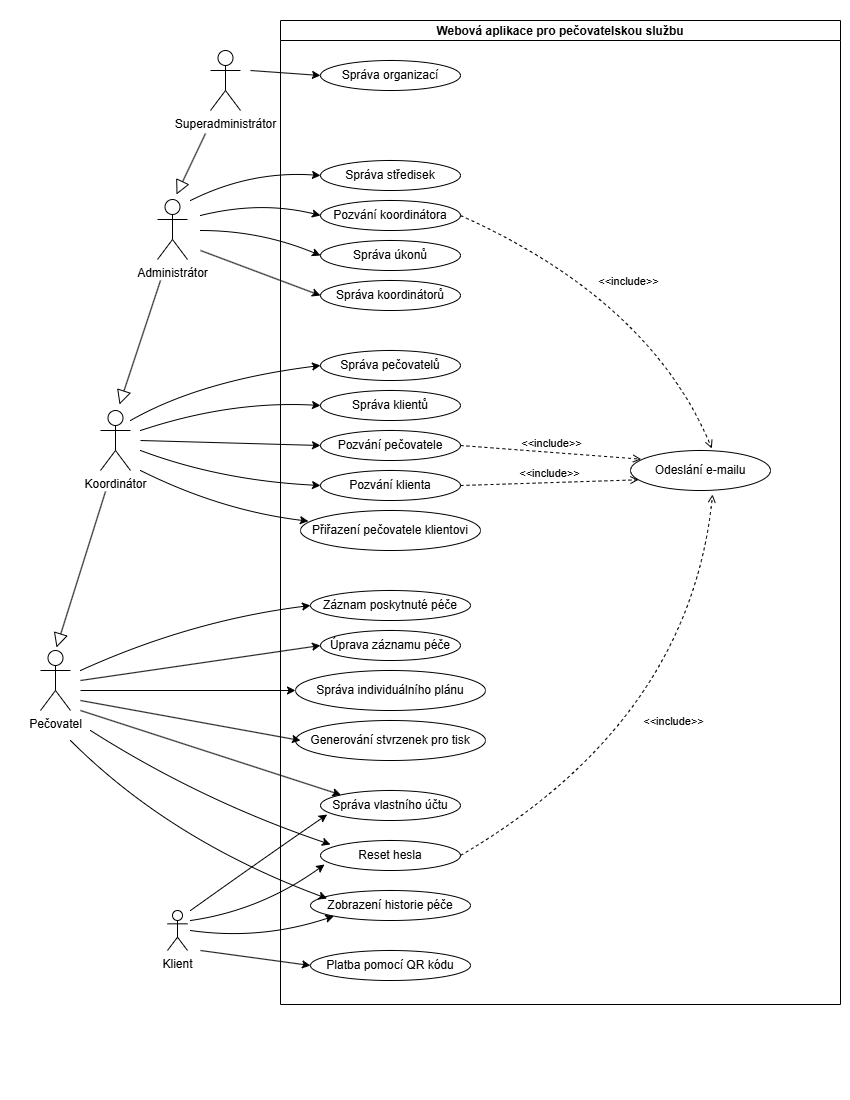

The diagram above was exported from draw.io. Its source (the exported page's mxGraphModel, read from the mxfile embedded in the PNG):
<mxGraphModel dx="2054" dy="1109" grid="1" gridSize="10" guides="1" tooltips="1" connect="1" arrows="1" fold="1" page="1" pageScale="1" pageWidth="850" pageHeight="1100" math="0" shadow="0">
  <root>
    <mxCell id="0" />
    <mxCell id="1" parent="0" />
    <mxCell id="RisHdttp1ypdk-O1N3pM-1" parent="1" style="shape=umlActor;verticalLabelPosition=bottom;verticalAlign=top;html=1;" value="Pečovatel" vertex="1">
      <mxGeometry height="60" width="30" x="40" y="650" as="geometry" />
    </mxCell>
    <mxCell id="RisHdttp1ypdk-O1N3pM-2" parent="1" style="swimlane;startSize=20;" value="Webová aplikace pro pečovatelskou službu" vertex="1">
      <mxGeometry height="984" width="560" x="280" y="20" as="geometry" />
    </mxCell>
    <mxCell id="RisHdttp1ypdk-O1N3pM-13" parent="RisHdttp1ypdk-O1N3pM-2" style="ellipse;whiteSpace=wrap;html=1;" value="Správa středisek" vertex="1">
      <mxGeometry height="30" width="140" x="40" y="140" as="geometry" />
    </mxCell>
    <mxCell id="RisHdttp1ypdk-O1N3pM-14" parent="RisHdttp1ypdk-O1N3pM-2" style="ellipse;whiteSpace=wrap;html=1;" value="Pozvání koordinátora" vertex="1">
      <mxGeometry height="30" width="140" x="40" y="180" as="geometry" />
    </mxCell>
    <mxCell id="RisHdttp1ypdk-O1N3pM-15" parent="RisHdttp1ypdk-O1N3pM-2" style="ellipse;whiteSpace=wrap;html=1;" value="Správa úkonů" vertex="1">
      <mxGeometry height="30" width="140" x="40" y="220" as="geometry" />
    </mxCell>
    <mxCell id="RisHdttp1ypdk-O1N3pM-16" parent="RisHdttp1ypdk-O1N3pM-2" style="ellipse;whiteSpace=wrap;html=1;" value="Správa koordinátorů" vertex="1">
      <mxGeometry height="30" width="140" x="40" y="260" as="geometry" />
    </mxCell>
    <mxCell id="RisHdttp1ypdk-O1N3pM-17" parent="RisHdttp1ypdk-O1N3pM-2" style="ellipse;whiteSpace=wrap;html=1;" value="Správa pečovatelů" vertex="1">
      <mxGeometry height="30" width="140" x="40" y="330" as="geometry" />
    </mxCell>
    <mxCell id="RisHdttp1ypdk-O1N3pM-18" parent="RisHdttp1ypdk-O1N3pM-2" style="ellipse;whiteSpace=wrap;html=1;" value="Správa klientů" vertex="1">
      <mxGeometry height="30" width="140" x="40" y="370" as="geometry" />
    </mxCell>
    <mxCell id="RisHdttp1ypdk-O1N3pM-19" parent="RisHdttp1ypdk-O1N3pM-2" style="ellipse;whiteSpace=wrap;html=1;" value="Pozvání pečovatele" vertex="1">
      <mxGeometry height="30" width="140" x="40" y="410" as="geometry" />
    </mxCell>
    <mxCell id="RisHdttp1ypdk-O1N3pM-20" parent="RisHdttp1ypdk-O1N3pM-2" style="ellipse;whiteSpace=wrap;html=1;" value="Pozvání klienta" vertex="1">
      <mxGeometry height="30" width="140" x="40" y="450" as="geometry" />
    </mxCell>
    <mxCell id="RisHdttp1ypdk-O1N3pM-21" parent="RisHdttp1ypdk-O1N3pM-2" style="ellipse;whiteSpace=wrap;html=1;" value="Přiřazení pečovatele klientovi" vertex="1">
      <mxGeometry height="40" width="180" x="20" y="490" as="geometry" />
    </mxCell>
    <mxCell id="RisHdttp1ypdk-O1N3pM-22" parent="RisHdttp1ypdk-O1N3pM-2" style="ellipse;whiteSpace=wrap;html=1;" value="Záznam poskytnuté péče" vertex="1">
      <mxGeometry height="30" width="160" x="30" y="570" as="geometry" />
    </mxCell>
    <mxCell id="RisHdttp1ypdk-O1N3pM-23" parent="RisHdttp1ypdk-O1N3pM-2" style="ellipse;whiteSpace=wrap;html=1;" value="Úprava záznamu péče" vertex="1">
      <mxGeometry height="30" width="140" x="40" y="610" as="geometry" />
    </mxCell>
    <mxCell id="RisHdttp1ypdk-O1N3pM-25" parent="RisHdttp1ypdk-O1N3pM-2" style="ellipse;whiteSpace=wrap;html=1;" value="Správa individuálního plánu" vertex="1">
      <mxGeometry height="40" width="190" x="15" y="650" as="geometry" />
    </mxCell>
    <mxCell id="RisHdttp1ypdk-O1N3pM-26" parent="RisHdttp1ypdk-O1N3pM-2" style="ellipse;whiteSpace=wrap;html=1;" value="Generování stvrzenek pro tisk" vertex="1">
      <mxGeometry height="40" width="190" x="15" y="700" as="geometry" />
    </mxCell>
    <mxCell id="RisHdttp1ypdk-O1N3pM-28" parent="RisHdttp1ypdk-O1N3pM-2" style="ellipse;whiteSpace=wrap;html=1;" value="Zobrazení historie péče" vertex="1">
      <mxGeometry height="30" width="160" x="30" y="870" as="geometry" />
    </mxCell>
    <mxCell id="RisHdttp1ypdk-O1N3pM-30" parent="RisHdttp1ypdk-O1N3pM-2" style="ellipse;whiteSpace=wrap;html=1;" value="Správa organizací" vertex="1">
      <mxGeometry height="30" width="140" x="40" y="40" as="geometry" />
    </mxCell>
    <mxCell id="RisHdttp1ypdk-O1N3pM-31" parent="RisHdttp1ypdk-O1N3pM-2" style="ellipse;whiteSpace=wrap;html=1;" value="Správa vlastního účtu" vertex="1">
      <mxGeometry height="30" width="140" x="40" y="770" as="geometry" />
    </mxCell>
    <mxCell id="RisHdttp1ypdk-O1N3pM-34" parent="RisHdttp1ypdk-O1N3pM-2" style="ellipse;whiteSpace=wrap;html=1;" value="Reset hesla" vertex="1">
      <mxGeometry height="30" width="140" x="40" y="820" as="geometry" />
    </mxCell>
    <mxCell id="RisHdttp1ypdk-O1N3pM-35" parent="RisHdttp1ypdk-O1N3pM-2" style="ellipse;whiteSpace=wrap;html=1;" value="Odeslání e-mailu" vertex="1">
      <mxGeometry height="40" width="140" x="350" y="430" as="geometry" />
    </mxCell>
    <mxCell id="RisHdttp1ypdk-O1N3pM-36" edge="1" parent="RisHdttp1ypdk-O1N3pM-2" source="RisHdttp1ypdk-O1N3pM-19" style="edgeStyle=none;html=1;endArrow=open;verticalAlign=bottom;dashed=1;labelBackgroundColor=none;rounded=0;exitX=1;exitY=0.5;exitDx=0;exitDy=0;entryX=0.076;entryY=0.217;entryDx=0;entryDy=0;entryPerimeter=0;" target="RisHdttp1ypdk-O1N3pM-35" value="&amp;lt;&amp;lt;include&amp;gt;&amp;gt;">
      <mxGeometry relative="1" width="160" as="geometry">
        <mxPoint x="-190" y="530" as="sourcePoint" />
        <mxPoint x="-30" y="530" as="targetPoint" />
      </mxGeometry>
    </mxCell>
    <mxCell id="RisHdttp1ypdk-O1N3pM-37" edge="1" parent="RisHdttp1ypdk-O1N3pM-2" source="RisHdttp1ypdk-O1N3pM-20" style="edgeStyle=none;html=1;endArrow=open;verticalAlign=bottom;dashed=1;labelBackgroundColor=none;rounded=0;exitX=1;exitY=0.5;exitDx=0;exitDy=0;entryX=0.057;entryY=0.733;entryDx=0;entryDy=0;entryPerimeter=0;" target="RisHdttp1ypdk-O1N3pM-35" value="&amp;lt;&amp;lt;include&amp;gt;&amp;gt;">
      <mxGeometry relative="1" width="160" as="geometry">
        <mxPoint x="310" y="500" as="sourcePoint" />
        <mxPoint x="340" y="470" as="targetPoint" />
      </mxGeometry>
    </mxCell>
    <mxCell id="RisHdttp1ypdk-O1N3pM-38" edge="1" parent="RisHdttp1ypdk-O1N3pM-2" source="RisHdttp1ypdk-O1N3pM-14" style="edgeStyle=none;html=1;endArrow=open;verticalAlign=bottom;dashed=1;labelBackgroundColor=none;rounded=0;exitX=1;exitY=0.5;exitDx=0;exitDy=0;entryX=0.581;entryY=-0.05;entryDx=0;entryDy=0;entryPerimeter=0;curved=1;" target="RisHdttp1ypdk-O1N3pM-35" value="&amp;lt;&amp;lt;include&amp;gt;&amp;gt;">
      <mxGeometry relative="1" width="160" as="geometry">
        <Array as="points">
          <mxPoint x="370" y="280" />
        </Array>
        <mxPoint x="-190" y="530" as="sourcePoint" />
        <mxPoint x="-30" y="530" as="targetPoint" />
      </mxGeometry>
    </mxCell>
    <mxCell id="RisHdttp1ypdk-O1N3pM-39" edge="1" parent="RisHdttp1ypdk-O1N3pM-2" source="RisHdttp1ypdk-O1N3pM-34" style="edgeStyle=none;html=1;endArrow=open;verticalAlign=bottom;dashed=1;labelBackgroundColor=none;rounded=0;exitX=1;exitY=0.5;exitDx=0;exitDy=0;entryX=0.586;entryY=1.1;entryDx=0;entryDy=0;entryPerimeter=0;curved=1;" target="RisHdttp1ypdk-O1N3pM-35" value="&amp;lt;&amp;lt;include&amp;gt;&amp;gt;">
      <mxGeometry relative="1" width="160" as="geometry">
        <Array as="points">
          <mxPoint x="410" y="700" />
        </Array>
        <mxPoint x="-190" y="530" as="sourcePoint" />
        <mxPoint x="-30" y="530" as="targetPoint" />
      </mxGeometry>
    </mxCell>
    <mxCell id="RisHdttp1ypdk-O1N3pM-53" edge="1" parent="1" style="rounded=0;orthogonalLoop=1;jettySize=auto;html=1;entryX=0;entryY=0.5;entryDx=0;entryDy=0;curved=1;" target="RisHdttp1ypdk-O1N3pM-17">
      <mxGeometry relative="1" as="geometry">
        <Array as="points">
          <mxPoint x="200" y="380" />
        </Array>
        <mxPoint x="130" y="420" as="sourcePoint" />
      </mxGeometry>
    </mxCell>
    <mxCell id="RisHdttp1ypdk-O1N3pM-3" parent="1" style="shape=umlActor;verticalLabelPosition=bottom;verticalAlign=top;html=1;outlineConnect=0;" value="Koordinátor" vertex="1">
      <mxGeometry height="60" width="30" x="100" y="410" as="geometry" />
    </mxCell>
    <mxCell id="RisHdttp1ypdk-O1N3pM-10" parent="1" style="shape=umlActor;verticalLabelPosition=bottom;verticalAlign=top;html=1;" value="Klient" vertex="1">
      <mxGeometry height="40" width="20" x="167" y="910" as="geometry" />
    </mxCell>
    <mxCell id="RisHdttp1ypdk-O1N3pM-11" edge="1" parent="1" style="edgeStyle=none;html=1;endArrow=block;endFill=0;endSize=12;verticalAlign=bottom;rounded=0;" value="">
      <mxGeometry relative="1" width="160" as="geometry">
        <mxPoint x="160" y="280" as="sourcePoint" />
        <mxPoint x="119" y="404" as="targetPoint" />
      </mxGeometry>
    </mxCell>
    <mxCell id="RisHdttp1ypdk-O1N3pM-12" edge="1" parent="1" style="edgeStyle=none;html=1;endArrow=block;endFill=0;endSize=12;verticalAlign=bottom;rounded=0;" value="">
      <mxGeometry relative="1" width="160" as="geometry">
        <mxPoint x="105" y="491" as="sourcePoint" />
        <mxPoint x="56" y="647" as="targetPoint" />
      </mxGeometry>
    </mxCell>
    <mxCell id="RisHdttp1ypdk-O1N3pM-29" parent="1" style="shape=umlActor;verticalLabelPosition=bottom;verticalAlign=top;html=1;outlineConnect=0;" value="Superadministrátor" vertex="1">
      <mxGeometry height="60" width="30" x="210" y="50" as="geometry" />
    </mxCell>
    <mxCell id="RisHdttp1ypdk-O1N3pM-32" edge="1" parent="1" style="edgeStyle=none;html=1;endArrow=block;endFill=0;endSize=12;verticalAlign=bottom;rounded=0;" value="">
      <mxGeometry relative="1" width="160" as="geometry">
        <mxPoint x="205" y="133" as="sourcePoint" />
        <mxPoint x="176" y="194" as="targetPoint" />
      </mxGeometry>
    </mxCell>
    <mxCell id="RisHdttp1ypdk-O1N3pM-5" parent="1" style="shape=umlActor;verticalLabelPosition=bottom;verticalAlign=top;html=1;outlineConnect=0;" value="Administrátor" vertex="1">
      <mxGeometry height="60" width="30" x="157" y="199" as="geometry" />
    </mxCell>
    <mxCell id="RisHdttp1ypdk-O1N3pM-33" parent="1" style="ellipse;whiteSpace=wrap;html=1;" value="Platba pomocí QR kódu" vertex="1">
      <mxGeometry height="30" width="160" x="310" y="950" as="geometry" />
    </mxCell>
    <mxCell id="RisHdttp1ypdk-O1N3pM-40" edge="1" parent="1" style="endArrow=classic;html=1;rounded=0;entryX=0;entryY=0.5;entryDx=0;entryDy=0;curved=1;" target="RisHdttp1ypdk-O1N3pM-22" value="">
      <mxGeometry height="50" relative="1" width="50" as="geometry">
        <Array as="points">
          <mxPoint x="190" y="620" />
        </Array>
        <mxPoint x="80" y="670" as="sourcePoint" />
        <mxPoint x="190" y="530" as="targetPoint" />
      </mxGeometry>
    </mxCell>
    <mxCell id="RisHdttp1ypdk-O1N3pM-42" edge="1" parent="1" style="endArrow=classic;html=1;rounded=0;entryX=0;entryY=0.5;entryDx=0;entryDy=0;" target="RisHdttp1ypdk-O1N3pM-23" value="">
      <mxGeometry height="50" relative="1" width="50" as="geometry">
        <mxPoint x="80" y="680" as="sourcePoint" />
        <mxPoint x="190" y="530" as="targetPoint" />
      </mxGeometry>
    </mxCell>
    <mxCell id="RisHdttp1ypdk-O1N3pM-44" edge="1" parent="1" style="endArrow=classic;html=1;rounded=0;entryX=0;entryY=0.5;entryDx=0;entryDy=0;" target="RisHdttp1ypdk-O1N3pM-25" value="">
      <mxGeometry height="50" relative="1" width="50" as="geometry">
        <mxPoint x="80" y="690" as="sourcePoint" />
        <mxPoint x="190" y="530" as="targetPoint" />
      </mxGeometry>
    </mxCell>
    <mxCell id="RisHdttp1ypdk-O1N3pM-45" edge="1" parent="1" style="endArrow=classic;html=1;rounded=0;entryX=0;entryY=0;entryDx=0;entryDy=0;" target="RisHdttp1ypdk-O1N3pM-31" value="">
      <mxGeometry height="50" relative="1" width="50" as="geometry">
        <mxPoint x="80" y="710" as="sourcePoint" />
        <mxPoint x="190" y="530" as="targetPoint" />
      </mxGeometry>
    </mxCell>
    <mxCell id="RisHdttp1ypdk-O1N3pM-46" edge="1" parent="1" style="endArrow=classic;html=1;rounded=0;" value="">
      <mxGeometry height="50" relative="1" width="50" as="geometry">
        <mxPoint x="80" y="700" as="sourcePoint" />
        <mxPoint x="300" y="740" as="targetPoint" />
      </mxGeometry>
    </mxCell>
    <mxCell id="RisHdttp1ypdk-O1N3pM-47" edge="1" parent="1" style="endArrow=classic;html=1;rounded=0;curved=1;" value="">
      <mxGeometry height="50" relative="1" width="50" as="geometry">
        <Array as="points">
          <mxPoint x="200" y="800" />
        </Array>
        <mxPoint x="90" y="730" as="sourcePoint" />
        <mxPoint x="330" y="844" as="targetPoint" />
      </mxGeometry>
    </mxCell>
    <mxCell id="RisHdttp1ypdk-O1N3pM-48" edge="1" parent="1" style="endArrow=classic;html=1;rounded=0;entryX=0.104;entryY=0.267;entryDx=0;entryDy=0;curved=1;entryPerimeter=0;" target="RisHdttp1ypdk-O1N3pM-28" value="">
      <mxGeometry height="50" relative="1" width="50" as="geometry">
        <Array as="points">
          <mxPoint x="170" y="840" />
        </Array>
        <mxPoint x="70" y="740" as="sourcePoint" />
        <mxPoint x="321" y="854" as="targetPoint" />
      </mxGeometry>
    </mxCell>
    <mxCell id="RisHdttp1ypdk-O1N3pM-49" edge="1" parent="1" style="endArrow=classic;html=1;rounded=0;entryX=0.048;entryY=0.8;entryDx=0;entryDy=0;entryPerimeter=0;curved=1;" target="RisHdttp1ypdk-O1N3pM-31" value="">
      <mxGeometry height="50" relative="1" width="50" as="geometry">
        <Array as="points">
          <mxPoint x="260" y="860" />
        </Array>
        <mxPoint x="190" y="910" as="sourcePoint" />
        <mxPoint x="190" y="530" as="targetPoint" />
      </mxGeometry>
    </mxCell>
    <mxCell id="RisHdttp1ypdk-O1N3pM-50" edge="1" parent="1" style="endArrow=classic;html=1;rounded=0;entryX=0.029;entryY=0.8;entryDx=0;entryDy=0;entryPerimeter=0;curved=1;" target="RisHdttp1ypdk-O1N3pM-34" value="">
      <mxGeometry height="50" relative="1" width="50" as="geometry">
        <Array as="points">
          <mxPoint x="260" y="910" />
        </Array>
        <mxPoint x="190" y="920" as="sourcePoint" />
        <mxPoint x="190" y="530" as="targetPoint" />
      </mxGeometry>
    </mxCell>
    <mxCell id="RisHdttp1ypdk-O1N3pM-51" edge="1" parent="1" style="endArrow=classic;html=1;rounded=0;entryX=0;entryY=1;entryDx=0;entryDy=0;curved=1;" target="RisHdttp1ypdk-O1N3pM-28" value="">
      <mxGeometry height="50" relative="1" width="50" as="geometry">
        <Array as="points">
          <mxPoint x="260" y="940" />
        </Array>
        <mxPoint x="190" y="930" as="sourcePoint" />
        <mxPoint x="324" y="880" as="targetPoint" />
      </mxGeometry>
    </mxCell>
    <mxCell id="RisHdttp1ypdk-O1N3pM-52" edge="1" parent="1" style="endArrow=classic;html=1;rounded=0;entryX=0;entryY=0.5;entryDx=0;entryDy=0;" target="RisHdttp1ypdk-O1N3pM-33" value="">
      <mxGeometry height="50" relative="1" width="50" as="geometry">
        <mxPoint x="200" y="950" as="sourcePoint" />
        <mxPoint x="190" y="530" as="targetPoint" />
      </mxGeometry>
    </mxCell>
    <mxCell id="RisHdttp1ypdk-O1N3pM-54" edge="1" parent="1" style="endArrow=classic;html=1;rounded=0;entryX=0;entryY=0.5;entryDx=0;entryDy=0;curved=1;" target="RisHdttp1ypdk-O1N3pM-18" value="">
      <mxGeometry height="50" relative="1" width="50" as="geometry">
        <Array as="points">
          <mxPoint x="230" y="400" />
        </Array>
        <mxPoint x="140" y="430" as="sourcePoint" />
        <mxPoint x="190" y="530" as="targetPoint" />
      </mxGeometry>
    </mxCell>
    <mxCell id="RisHdttp1ypdk-O1N3pM-55" edge="1" parent="1" style="endArrow=classic;html=1;rounded=0;entryX=0;entryY=0.5;entryDx=0;entryDy=0;" target="RisHdttp1ypdk-O1N3pM-19" value="">
      <mxGeometry height="50" relative="1" width="50" as="geometry">
        <mxPoint x="140" y="440" as="sourcePoint" />
        <mxPoint x="190" y="530" as="targetPoint" />
      </mxGeometry>
    </mxCell>
    <mxCell id="RisHdttp1ypdk-O1N3pM-56" edge="1" parent="1" style="endArrow=classic;html=1;rounded=0;entryX=0;entryY=0.5;entryDx=0;entryDy=0;curved=1;" target="RisHdttp1ypdk-O1N3pM-20" value="">
      <mxGeometry height="50" relative="1" width="50" as="geometry">
        <Array as="points">
          <mxPoint x="220" y="480" />
        </Array>
        <mxPoint x="140" y="450" as="sourcePoint" />
        <mxPoint x="190" y="530" as="targetPoint" />
      </mxGeometry>
    </mxCell>
    <mxCell id="RisHdttp1ypdk-O1N3pM-57" edge="1" parent="1" style="endArrow=classic;html=1;rounded=0;entryX=0.044;entryY=0.267;entryDx=0;entryDy=0;entryPerimeter=0;curved=1;" target="RisHdttp1ypdk-O1N3pM-21" value="">
      <mxGeometry height="50" relative="1" width="50" as="geometry">
        <Array as="points">
          <mxPoint x="220" y="510" />
        </Array>
        <mxPoint x="140" y="470" as="sourcePoint" />
        <mxPoint x="190" y="530" as="targetPoint" />
      </mxGeometry>
    </mxCell>
    <mxCell id="RisHdttp1ypdk-O1N3pM-58" edge="1" parent="1" style="endArrow=classic;html=1;rounded=0;entryX=0;entryY=0.5;entryDx=0;entryDy=0;curved=1;" target="RisHdttp1ypdk-O1N3pM-13" value="">
      <mxGeometry height="50" relative="1" width="50" as="geometry">
        <Array as="points">
          <mxPoint x="250" y="170" />
        </Array>
        <mxPoint x="190" y="200" as="sourcePoint" />
        <mxPoint x="190" y="530" as="targetPoint" />
      </mxGeometry>
    </mxCell>
    <mxCell id="RisHdttp1ypdk-O1N3pM-59" edge="1" parent="1" style="endArrow=classic;html=1;rounded=0;entryX=0;entryY=0.5;entryDx=0;entryDy=0;curved=1;" target="RisHdttp1ypdk-O1N3pM-14" value="">
      <mxGeometry height="50" relative="1" width="50" as="geometry">
        <Array as="points">
          <mxPoint x="260" y="200" />
        </Array>
        <mxPoint x="200" y="215" as="sourcePoint" />
        <mxPoint x="190" y="530" as="targetPoint" />
      </mxGeometry>
    </mxCell>
    <mxCell id="RisHdttp1ypdk-O1N3pM-60" edge="1" parent="1" style="endArrow=classic;html=1;rounded=0;entryX=0;entryY=0.5;entryDx=0;entryDy=0;curved=1;" target="RisHdttp1ypdk-O1N3pM-15" value="">
      <mxGeometry height="50" relative="1" width="50" as="geometry">
        <Array as="points">
          <mxPoint x="260" y="230" />
        </Array>
        <mxPoint x="200" y="230" as="sourcePoint" />
        <mxPoint x="190" y="530" as="targetPoint" />
      </mxGeometry>
    </mxCell>
    <mxCell id="RisHdttp1ypdk-O1N3pM-61" edge="1" parent="1" style="endArrow=classic;html=1;rounded=0;entryX=0;entryY=0.5;entryDx=0;entryDy=0;" target="RisHdttp1ypdk-O1N3pM-16" value="">
      <mxGeometry height="50" relative="1" width="50" as="geometry">
        <mxPoint x="200" y="250" as="sourcePoint" />
        <mxPoint x="190" y="530" as="targetPoint" />
      </mxGeometry>
    </mxCell>
    <mxCell id="RisHdttp1ypdk-O1N3pM-62" edge="1" parent="1" style="endArrow=classic;html=1;rounded=0;entryX=0;entryY=0.5;entryDx=0;entryDy=0;" target="RisHdttp1ypdk-O1N3pM-30" value="">
      <mxGeometry height="50" relative="1" width="50" as="geometry">
        <mxPoint x="250" y="70" as="sourcePoint" />
        <mxPoint x="190" y="530" as="targetPoint" />
      </mxGeometry>
    </mxCell>
  </root>
</mxGraphModel>